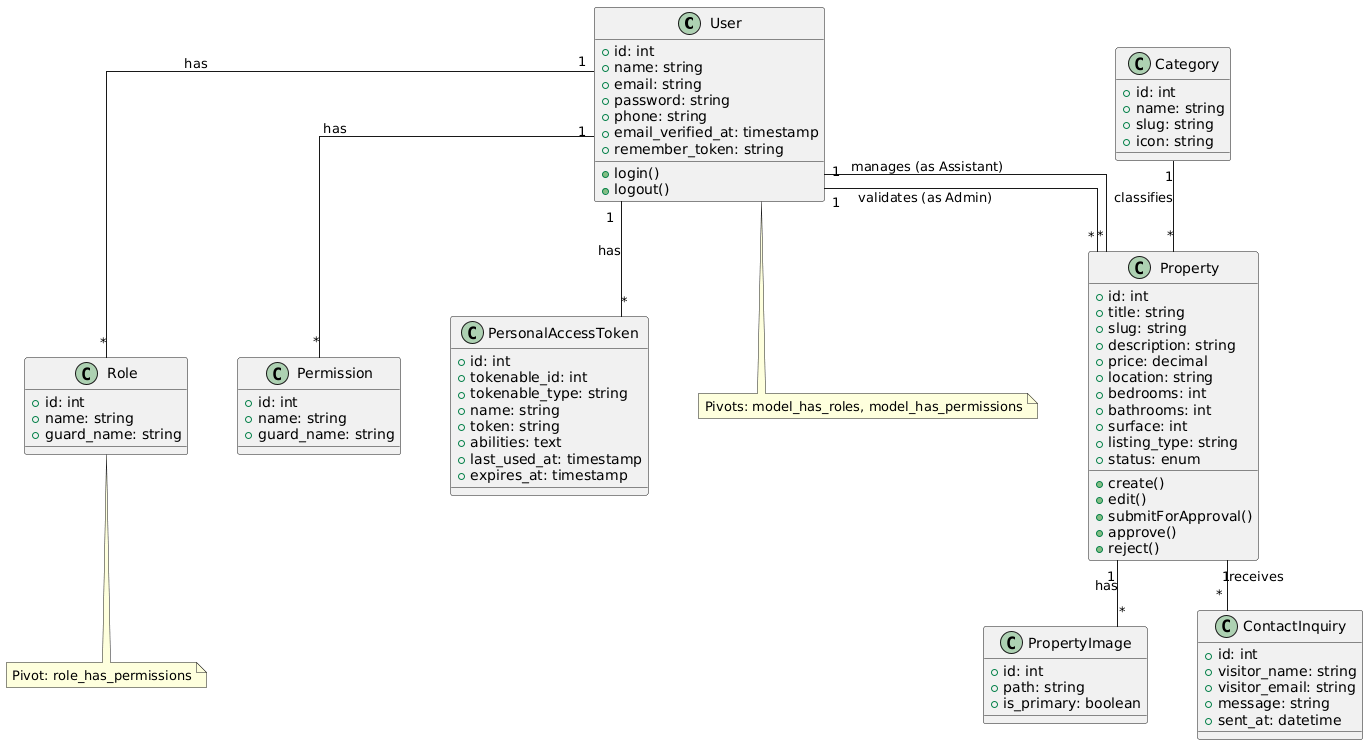

The diagram above was rendered by PlantUML. Its source (embedded in the PNG):
@startuml
' PlantUML Class Diagram
' Best used for visualizing inheritance, methods, and relationships.

skinparam linetype ortho
skinparam nodesep 50
skinparam ranksep 50

class User {
  +id: int
  +name: string
  +email: string
  +password: string
  +phone: string
  +email_verified_at: timestamp
  +remember_token: string
  +login()
  +logout()
}

class Role {
  +id: int
  +name: string
  +guard_name: string
}

class Permission {
  +id: int
  +name: string
  +guard_name: string
}

class Category {
  +id: int
  +name: string
  +slug: string
  +icon: string
}

class Property {
  +id: int
  +title: string
  +slug: string
  +description: string
  +price: decimal
  +location: string
  +bedrooms: int
  +bathrooms: int
  +surface: int
  +listing_type: string
  +status: enum
  +create()
  +edit()
  +submitForApproval()
  +approve()
  +reject()
}

class PropertyImage {
  +id: int
  +path: string
  +is_primary: boolean
}

class ContactInquiry {
  +id: int
  +visitor_name: string
  +visitor_email: string
  +message: string
  +sent_at: datetime
}

class PersonalAccessToken {
  +id: int
  +tokenable_id: int
  +tokenable_type: string
  +name: string
  +token: string
  +abilities: text
  +last_used_at: timestamp
  +expires_at: timestamp
}

' Relationships
User "1" -- "*" Role : has
User "1" -- "*" Permission : has
User "1" -- "*" Property : manages (as Assistant)
User "1" -- "*" Property : validates (as Admin)
User "1" -- "*" PersonalAccessToken : has
Category "1" -- "*" Property : classifies
Property "1" -- "*" PropertyImage : has
Property "1" -- "*" ContactInquiry : receives

' Pivots
note bottom of Role : Pivot: role_has_permissions
note bottom of User : Pivots: model_has_roles, model_has_permissions
@enduml